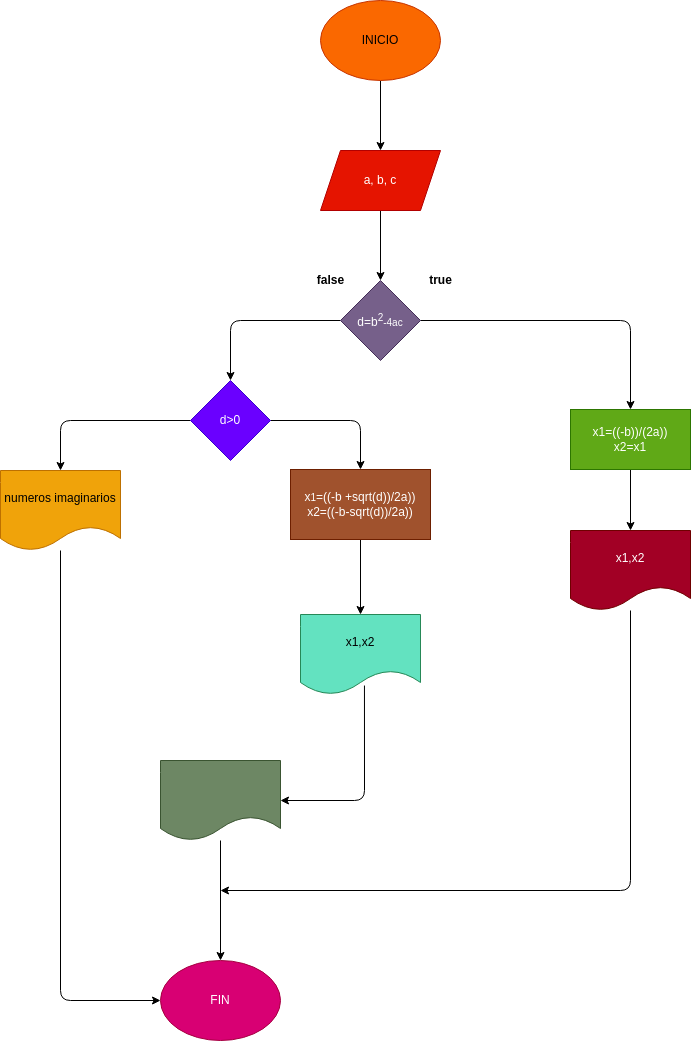

The diagram above was exported from draw.io. Its source (the exported page's mxGraphModel, read from the mxfile embedded in the PNG):
<mxGraphModel dx="1357" dy="1582" grid="1" gridSize="10" guides="1" tooltips="1" connect="1" arrows="1" fold="1" page="1" pageScale="1" pageWidth="827" pageHeight="1169" math="0" shadow="0">
  <root>
    <mxCell id="0" />
    <mxCell id="1" parent="0" />
    <mxCell id="4" value="" style="edgeStyle=none;html=1;" parent="1" source="2" target="3" edge="1">
      <mxGeometry relative="1" as="geometry" />
    </mxCell>
    <mxCell id="2" value="INICIO" style="ellipse;whiteSpace=wrap;html=1;fillColor=#fa6800;fontColor=#000000;strokeColor=#C73500;" parent="1" vertex="1">
      <mxGeometry x="180" y="-1120" width="120" height="80" as="geometry" />
    </mxCell>
    <mxCell id="6" value="" style="edgeStyle=none;html=1;" parent="1" source="3" target="5" edge="1">
      <mxGeometry relative="1" as="geometry" />
    </mxCell>
    <mxCell id="3" value="a, b, c" style="shape=parallelogram;perimeter=parallelogramPerimeter;whiteSpace=wrap;html=1;fixedSize=1;fillColor=#e51400;fontColor=#ffffff;strokeColor=#B20000;" parent="1" vertex="1">
      <mxGeometry x="180" y="-970" width="120" height="60" as="geometry" />
    </mxCell>
    <mxCell id="20" value="" style="edgeStyle=none;html=1;" parent="1" source="5" target="19" edge="1">
      <mxGeometry relative="1" as="geometry">
        <Array as="points">
          <mxPoint x="90" y="-800" />
        </Array>
      </mxGeometry>
    </mxCell>
    <mxCell id="43" value="" style="edgeStyle=none;html=1;fontColor=#000000;" parent="1" source="5" target="42" edge="1">
      <mxGeometry relative="1" as="geometry">
        <Array as="points">
          <mxPoint x="490" y="-800" />
        </Array>
      </mxGeometry>
    </mxCell>
    <mxCell id="5" value="d=b&lt;sup&gt;2&lt;/sup&gt;&lt;span style=&quot;font-size: 10px;&quot;&gt;-4ac&lt;/span&gt;" style="rhombus;whiteSpace=wrap;html=1;fillColor=#76608a;fontColor=#ffffff;strokeColor=#432D57;" parent="1" vertex="1">
      <mxGeometry x="200" y="-840" width="80" height="80" as="geometry" />
    </mxCell>
    <mxCell id="27" value="" style="edgeStyle=none;html=1;" parent="1" source="19" target="30" edge="1">
      <mxGeometry relative="1" as="geometry">
        <Array as="points">
          <mxPoint x="-80" y="-700" />
        </Array>
        <mxPoint x="-80" y="-650" as="targetPoint" />
      </mxGeometry>
    </mxCell>
    <mxCell id="32" value="" style="edgeStyle=none;html=1;fontColor=none;" parent="1" source="19" target="31" edge="1">
      <mxGeometry relative="1" as="geometry">
        <Array as="points">
          <mxPoint x="220" y="-700" />
        </Array>
      </mxGeometry>
    </mxCell>
    <mxCell id="19" value="d&amp;gt;0" style="rhombus;whiteSpace=wrap;html=1;fillColor=#6a00ff;fontColor=#ffffff;strokeColor=#3700CC;" parent="1" vertex="1">
      <mxGeometry x="50" y="-740" width="80" height="80" as="geometry" />
    </mxCell>
    <mxCell id="28" value="&lt;b&gt;false&lt;/b&gt;" style="text;html=1;align=center;verticalAlign=middle;resizable=0;points=[];autosize=1;strokeColor=none;fillColor=none;" parent="1" vertex="1">
      <mxGeometry x="165" y="-855" width="50" height="30" as="geometry" />
    </mxCell>
    <mxCell id="29" value="&lt;b&gt;true&lt;/b&gt;" style="text;html=1;align=center;verticalAlign=middle;resizable=0;points=[];autosize=1;strokeColor=none;fillColor=none;" parent="1" vertex="1">
      <mxGeometry x="275" y="-855" width="50" height="30" as="geometry" />
    </mxCell>
    <mxCell id="30" value="numeros imaginarios" style="shape=document;whiteSpace=wrap;html=1;boundedLbl=1;fontColor=#000000;fillColor=#f0a30a;strokeColor=#BD7000;" parent="1" vertex="1">
      <mxGeometry x="-140" y="-650" width="120" height="80" as="geometry" />
    </mxCell>
    <mxCell id="34" value="" style="edgeStyle=none;html=1;fontColor=none;" parent="1" source="31" target="33" edge="1">
      <mxGeometry relative="1" as="geometry" />
    </mxCell>
    <mxCell id="31" value="x&lt;span style=&quot;font-size: 10px;&quot;&gt;1&lt;/span&gt;=((-b +sqrt(d))/2a))&lt;br&gt;x2=((-b-sqrt(d))/2a))" style="whiteSpace=wrap;html=1;fillColor=#a0522d;strokeColor=#6D1F00;fontColor=#ffffff;" parent="1" vertex="1">
      <mxGeometry x="150" y="-651" width="140" height="70" as="geometry" />
    </mxCell>
    <mxCell id="33" value="x1,x2" style="shape=document;whiteSpace=wrap;html=1;boundedLbl=1;fillColor=#63E2C0;strokeColor=#268857;" parent="1" vertex="1">
      <mxGeometry x="160" y="-506" width="120" height="80" as="geometry" />
    </mxCell>
    <mxCell id="38" value="" style="endArrow=classic;html=1;fontColor=#000000;exitX=0.533;exitY=0.888;exitDx=0;exitDy=0;exitPerimeter=0;" parent="1" edge="1" source="33">
      <mxGeometry width="50" height="50" relative="1" as="geometry">
        <mxPoint x="280" y="-470" as="sourcePoint" />
        <mxPoint x="140" y="-320" as="targetPoint" />
        <Array as="points">
          <mxPoint x="224" y="-320" />
        </Array>
      </mxGeometry>
    </mxCell>
    <mxCell id="39" value="FIN" style="ellipse;whiteSpace=wrap;html=1;strokeColor=#A50040;fontColor=#ffffff;fillColor=#d80073;" parent="1" vertex="1">
      <mxGeometry x="20" y="-160" width="120" height="80" as="geometry" />
    </mxCell>
    <mxCell id="40" value="" style="endArrow=classic;html=1;fontColor=#000000;entryX=0;entryY=0.5;entryDx=0;entryDy=0;" parent="1" target="39" edge="1">
      <mxGeometry width="50" height="50" relative="1" as="geometry">
        <mxPoint x="-80" y="-570" as="sourcePoint" />
        <mxPoint x="-80" y="-160" as="targetPoint" />
        <Array as="points">
          <mxPoint x="-80" y="-120" />
        </Array>
      </mxGeometry>
    </mxCell>
    <mxCell id="46" value="" style="edgeStyle=none;html=1;fontColor=#000000;" parent="1" source="42" target="45" edge="1">
      <mxGeometry relative="1" as="geometry" />
    </mxCell>
    <mxCell id="42" value="x1=((-b))/(2a))&lt;br&gt;x2=x1" style="whiteSpace=wrap;html=1;fillColor=#60a917;strokeColor=#2D7600;fontColor=#ffffff;" parent="1" vertex="1">
      <mxGeometry x="430" y="-711" width="120" height="60" as="geometry" />
    </mxCell>
    <mxCell id="45" value="x1,x2" style="shape=document;whiteSpace=wrap;html=1;boundedLbl=1;fillColor=#a20025;strokeColor=#6F0000;fontColor=#ffffff;" parent="1" vertex="1">
      <mxGeometry x="430" y="-590" width="120" height="80" as="geometry" />
    </mxCell>
    <mxCell id="47" value="" style="endArrow=classic;html=1;fontColor=#000000;" parent="1" edge="1">
      <mxGeometry width="50" height="50" relative="1" as="geometry">
        <mxPoint x="490" y="-510" as="sourcePoint" />
        <mxPoint x="80" y="-230" as="targetPoint" />
        <Array as="points">
          <mxPoint x="490" y="-230" />
        </Array>
      </mxGeometry>
    </mxCell>
    <mxCell id="48" value="&lt;b&gt;&lt;font color=&quot;#ffffff&quot;&gt;false&lt;/font&gt;&lt;/b&gt;" style="text;html=1;align=center;verticalAlign=middle;resizable=0;points=[];autosize=1;strokeColor=none;fillColor=none;fontColor=#000000;" parent="1" vertex="1">
      <mxGeometry x="-30" y="-741" width="50" height="30" as="geometry" />
    </mxCell>
    <mxCell id="49" value="&lt;b&gt;&lt;font color=&quot;#ffffff&quot;&gt;true&lt;/font&gt;&lt;/b&gt;" style="text;html=1;align=center;verticalAlign=middle;resizable=0;points=[];autosize=1;strokeColor=none;fillColor=none;fontColor=#000000;" parent="1" vertex="1">
      <mxGeometry x="135" y="-741" width="50" height="30" as="geometry" />
    </mxCell>
    <mxCell id="50" value="" style="shape=document;whiteSpace=wrap;html=1;boundedLbl=1;fillColor=#6d8764;fontColor=#ffffff;strokeColor=#3A5431;" vertex="1" parent="1">
      <mxGeometry x="20" y="-360" width="120" height="80" as="geometry" />
    </mxCell>
    <mxCell id="51" value="" style="endArrow=classic;html=1;entryX=0.5;entryY=0;entryDx=0;entryDy=0;" edge="1" parent="1" target="39">
      <mxGeometry width="50" height="50" relative="1" as="geometry">
        <mxPoint x="80" y="-280" as="sourcePoint" />
        <mxPoint x="80" y="-170" as="targetPoint" />
      </mxGeometry>
    </mxCell>
  </root>
</mxGraphModel>